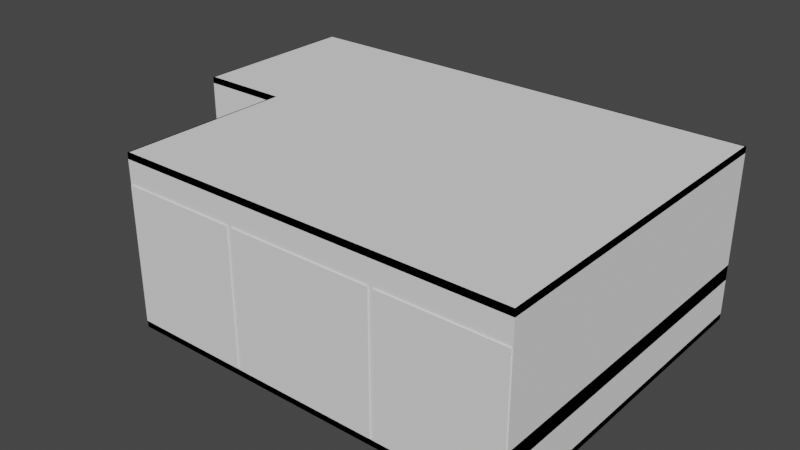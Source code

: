 # Source: Level_0-b.blend  (saved by Blender 2.93.21; exported with 4.5.12 LTS)
import bpy
from mathutils import Matrix  # noqa: F401  (used for matrix-valued properties, if any)

bpy.ops.wm.read_factory_settings(use_empty=True)
scene = bpy.context.scene
scene.name = 'Scene'

# ---- collections
col_collection = bpy.data.collections.new('Collection'); scene.collection.children.link(col_collection)

# ---- world
world_world = bpy.data.worlds.new('World'); scene.world = world_world
world_world.use_nodes = True; world_world.node_tree.nodes.clear()
_N = world_world.node_tree.nodes; _L = world_world.node_tree.links
n0 = _N.new('ShaderNodeOutputWorld'); n0.name = 'World Output'; n0.location = (300, 300)
n1 = _N.new('ShaderNodeBackground'); n1.name = 'Background'; n1.location = (10, 300)
n1.inputs[0].default_value = (0.05088, 0.05088, 0.05088, 1.0)
_L.new(n1.outputs[0], n0.inputs[0])
n0.is_active_output = True
world_world.color = (0.05088, 0.05088, 0.05088)
world_world.use_sun_shadow = False
world_world.sun_shadow_jitter_overblur = 0.0

# ---- meshes
me_cube_001 = bpy.data.meshes.new('Cube.001')
me_cube_001.from_pydata([(-16.0, -14.0, 0.0), (-16.0, -14.0, 14.0), (-16.0, 14.0, 0.0), (-16.0, 14.0, 14.0), (16.0, -14.0, 0.0), (16.0, -14.0, 14.0), (16.0, 14.0, 0.0), (16.0, 14.0, 14.0), (-16.0, -14.0, 0.5), (-16.0, -14.0, 13.5), (-16.0, 14.0, 13.5), (-16.0, 14.0, 0.5), (16.0, 14.0, 13.5), (16.0, 14.0, 0.5), (16.0, -14.0, 13.5), (16.0, -14.0, 0.5), (-16.0, -14.0, 11.7), (-16.0, 14.0, 11.7), (16.0, 14.0, 11.7), (16.0, -14.0, 11.7), (6.0, 14.0, 0.0), (-6.0, 14.0, 0.0), (-6.0, 14.0, 14.0), (6.0, 14.0, 14.0), (-6.0, -14.0, 0.0), (6.0, -14.0, 0.0), (6.0, -14.0, 14.0), (-6.0, -14.0, 14.0), (-6.0, -14.0, 0.5), (6.0, -14.0, 0.5), (-6.0, -14.0, 13.5), (6.0, -14.0, 13.5), (6.0, 14.0, 0.5), (-6.0, 14.0, 0.5), (6.0, 14.0, 13.5), (-6.0, 14.0, 13.5), (6.0, 14.0, 11.7), (-6.0, 14.0, 11.7), (-6.0, -14.0, 11.7), (6.0, -14.0, 11.7), (-6.2, -14.0, 0.6), (-15.9, -14.0, 0.6), (-15.9, -14.0, 11.6), (-6.2, -14.0, 11.6), (15.9, -14.0, 0.6), (6.2, -14.0, 0.6), (6.2, -14.0, 11.6), (15.9, -14.0, 11.6), (5.8, -14.0, 0.6), (-5.8, -14.0, 0.6), (-5.8, -14.0, 11.6), (5.8, -14.0, 11.6), (-15.9, -14.1, 0.6), (-6.2, -14.1, 0.6), (-6.2, -14.1, 11.6), (-15.9, -14.1, 11.6), (6.2, -14.1, 0.6), (15.9, -14.1, 0.6), (15.9, -14.1, 11.6), (6.2, -14.1, 11.6), (-5.8, -14.1, 0.6), (5.8, -14.1, 0.6), (5.8, -14.1, 11.6), (-5.8, -14.1, 11.6), (-16.0, 14.0, 7.528), (16.0, 14.0, 7.528), (16.0, -14.0, 7.528), (-16.0, -14.0, 7.528), (-6.0, 14.0, 7.528), (6.0, 14.0, 7.528), (-15.9, -14.0, 7.502), (15.9, -14.0, 7.502), (-15.9, -14.1, 7.502), (15.9, -14.1, 7.502), (2.0, 14.0, 0.0), (-2.0, 14.0, 0.0), (2.0, 14.0, 14.0), (-2.0, 14.0, 14.0), (-2.0, -14.0, 0.0), (2.0, -14.0, 0.0), (-2.0, -14.0, 14.0), (2.0, -14.0, 14.0), (2.0, -14.0, 0.5), (-2.0, -14.0, 0.5), (2.0, -14.0, 13.5), (-2.0, -14.0, 13.5), (-2.0, 14.0, 0.5), (2.0, 14.0, 0.5), (-2.0, 14.0, 13.5), (2.0, 14.0, 13.5), (-2.0, 14.0, 11.7), (2.0, 14.0, 11.7), (-2.0, -14.0, 11.7), (2.0, -14.0, 11.7), (2.0, -14.0, 0.6), (-2.0, -14.0, 0.6), (-2.0, -14.0, 11.6), (2.0, -14.0, 11.6), (2.0, -14.1, 0.6), (-2.0, -14.1, 0.6), (-2.0, -14.1, 11.6), (2.0, -14.1, 11.6), (2.0, 14.0, 7.528), (-2.0, 14.0, 7.528), (-2.0, 14.2, 0.5), (2.0, 14.2, 0.5), (2.0, 14.2, 7.528), (-2.0, 14.2, 7.528), (2.0, 14.2, 0.0), (-2.0, 14.2, 0.0), (-2.5, 14.0, 0.0), (-2.5, 14.0, 0.5), (-2.5, -14.0, 0.0), (-2.5, 14.0, 13.5), (-2.5, 14.0, 14.0), (-2.5, -14.0, 14.0), (-2.5, -14.0, 0.5), (-2.5, -14.0, 13.5), (-2.475, -14.0, 0.6), (-2.5, -14.0, 11.7), (-2.5, 14.0, 7.528), (-2.5, 14.0, 11.7), (-2.475, -14.0, 11.6), (-2.475, -14.1, 0.6), (-2.475, -14.1, 11.6), (2.5, 14.0, 0.0), (2.5, 14.0, 0.5), (2.5, -14.0, 0.0), (2.5, 14.0, 14.0), (2.5, -14.0, 14.0), (2.5, 14.0, 13.5), (2.5, -14.0, 0.5), (2.5, -14.0, 13.5), (2.475, -14.0, 0.6), (2.5, -14.0, 11.7), (2.5, 14.0, 7.528), (2.5, 14.0, 11.7), (2.475, -14.0, 11.6), (2.475, -14.1, 0.6), (2.475, -14.1, 11.6), (-16.0, -14.0, 8.049), (-6.0, 14.0, 8.049), (6.0, 14.0, 8.049), (-15.9, -14.0, 8.014), (-15.9, -14.1, 8.014), (-16.0, 14.0, 8.049), (16.0, 14.0, 8.049), (16.0, -14.0, 8.049), (15.9, -14.0, 8.014), (15.9, -14.1, 8.014), (2.0, 14.0, 8.049), (-2.0, 14.0, 8.049), (-2.5, 14.0, 8.049), (2.5, 14.0, 8.049), (-16.0, 14.0, 3.384), (-16.0, 14.0, 4.643), (16.0, 14.0, 3.384), (16.0, 14.0, 4.643), (16.0, -14.0, 3.383), (16.0, -14.0, 4.645), (15.9, -14.0, 4.683), (15.9, -14.0, 3.419), (15.9, -14.1, 4.682), (15.9, -14.1, 3.42), (-16.0, -14.0, 4.645), (-16.0, -14.0, 3.383), (-6.0, 14.0, 4.642), (-6.0, 14.0, 3.386), (6.0, 14.0, 3.386), (6.0, 14.0, 4.642), (-15.9, -14.0, 4.683), (-15.9, -14.0, 3.419), (-15.9, -14.1, 3.42), (-15.9, -14.1, 4.682), (2.0, 14.0, 4.641), (2.0, 14.0, 3.387), (-2.0, 14.0, 4.641), (-2.0, 14.0, 3.387), (2.0, 14.2, 4.641), (2.0, 14.2, 3.387), (-2.0, 14.2, 3.387), (-2.0, 14.2, 4.641), (-2.5, 14.0, 3.386), (-2.5, 14.0, 4.641), (2.5, 14.0, 3.386), (2.5, 14.0, 4.641), (-16.0, 0.0, 0.0), (-16.0, 0.0, 14.0), (16.0, 0.0, 0.0), (16.0, 0.0, 14.0), (16.0, 0.0, 0.5), (16.0, 0.0, 13.5), (-16.0, 0.0, 0.5), (-16.0, 0.0, 13.5), (-16.0, 0.0, 11.7), (16.0, 0.0, 11.7), (6.0, 0.0, 14.0), (-6.0, 0.0, 14.0), (-6.0, 0.0, 0.0), (6.0, 0.0, 0.0), (16.0, 0.0, 7.528), (-16.0, 0.0, 7.528), (2.0, 0.0, 0.0), (-2.0, 9.537e-07, 0.0), (-2.0, 0.0, 14.0), (2.0, 9.537e-07, 14.0), (-2.5, 0.0, 0.0), (-2.5, 0.0, 14.0), (2.5, 0.0, 14.0), (2.5, 0.0, 0.0), (16.0, 0.0, 8.049), (-16.0, 0.0, 8.049), (-16.0, 0.0, 4.644), (-16.0, 0.0, 3.384), (16.0, 0.0, 4.644), (16.0, 0.0, 3.384), (-23.0, 0.0, 14.0), (-23.0, 14.0, 14.0), (-23.0, 14.0, 0.5), (-23.0, 14.0, 0.0), (-23.0, 14.0, 13.5), (-23.0, 14.0, 11.7), (-23.0, 14.0, 8.049), (-23.0, 14.0, 7.528), (-23.0, 14.0, 3.384), (-23.0, 14.0, 4.643), (-23.0, 0.0, 3.384), (-23.0, 0.0, 0.0), (-23.0, 0.0, 0.5), (-23.0, 0.0, 13.5), (-23.0, 0.0, 11.7), (-23.0, 0.0, 7.528), (-23.0, 0.0, 8.049), (-23.0, 0.0, 4.644)], [], [(10, 3, 217, 220), (34, 12, 7, 23), (191, 14, 5, 189), (30, 9, 1, 27), (199, 25, 4, 188), (197, 27, 1, 187), (24, 0, 8, 28), (38, 16, 9, 30), (188, 4, 15, 190), (195, 19, 14, 191), (20, 6, 13, 32), (36, 18, 12, 34), (212, 213, 226, 233), (154, 155, 225, 224), (192, 186, 227, 228), (142, 146, 18, 36), (210, 147, 19, 195), (51, 48, 61, 62), (45, 46, 59, 56), (42, 43, 54, 55), (145, 141, 37, 17), (134, 39, 51, 137), (17, 37, 35, 10), (152, 151, 90, 121), (2, 21, 33, 11), (209, 127, 25, 199), (19, 39, 31, 14), (103, 176, 181, 107), (4, 25, 29, 15), (117, 30, 27, 115), (189, 5, 26, 196), (127, 79, 82, 131), (186, 0, 24, 198), (208, 129, 81, 205), (14, 31, 26, 5), (132, 84, 81, 129), (10, 35, 22, 3), (207, 115, 27, 197), (28, 8, 41, 40), (140, 16, 42, 143), (16, 38, 43, 42), (38, 28, 40, 43), (15, 29, 45, 44), (29, 39, 46, 45), (39, 19, 47, 46), (66, 159, 160, 71), (134, 93, 84, 132), (28, 38, 50, 49), (119, 92, 96, 122), (39, 29, 48, 51), (40, 41, 52, 53), (46, 47, 58, 59), (49, 50, 63, 60), (43, 40, 53, 54), (44, 45, 56, 57), (122, 96, 100, 124), (143, 42, 55, 144), (71, 160, 162, 73), (137, 51, 62, 139), (148, 71, 73, 149), (41, 171, 172, 52), (147, 66, 71, 148), (8, 165, 171, 41), (121, 90, 88, 113), (190, 15, 158, 215), (158, 15, 44, 161), (32, 13, 156, 168), (155, 64, 223, 225), (126, 32, 168, 184), (118, 49, 60, 123), (133, 94, 98, 138), (116, 28, 49, 118), (130, 34, 23, 128), (131, 82, 94, 133), (125, 20, 32, 126), (113, 88, 77, 114), (112, 24, 28, 116), (119, 38, 30, 117), (206, 112, 78, 203), (136, 36, 34, 130), (153, 142, 36, 136), (86, 75, 109, 104), (95, 99, 98, 94), (97, 101, 100, 96), (93, 97, 96, 92), (83, 95, 94, 82), (89, 76, 77, 88), (85, 80, 81, 84), (202, 74, 75, 203), (204, 77, 76, 205), (78, 83, 82, 79), (92, 85, 84, 93), (75, 74, 108, 109), (91, 89, 88, 90), (150, 91, 90, 151), (110, 75, 86, 111), (105, 179, 180, 104), (108, 105, 104, 109), (102, 103, 107, 106), (74, 87, 105, 108), (183, 176, 103, 120), (87, 126, 184, 175), (21, 110, 111, 33), (198, 24, 112, 206), (92, 119, 117, 85), (78, 112, 116, 83), (35, 113, 114, 22), (83, 116, 118, 95), (95, 118, 123, 99), (37, 121, 113, 35), (50, 122, 124, 63), (38, 119, 122, 50), (204, 80, 115, 207), (85, 117, 115, 80), (33, 111, 182, 167), (141, 152, 121, 37), (150, 153, 136, 91), (91, 136, 130, 89), (74, 125, 126, 87), (29, 131, 133, 48), (89, 130, 128, 76), (48, 133, 138, 61), (87, 175, 179, 105), (97, 137, 139, 101), (39, 134, 132, 31), (31, 132, 129, 26), (196, 26, 129, 208), (25, 127, 131, 29), (202, 79, 127, 209), (93, 134, 137, 97), (102, 135, 153, 150), (68, 120, 152, 141), (102, 150, 151, 103), (135, 69, 142, 153), (19, 147, 148, 47), (47, 148, 149, 58), (70, 143, 144, 72), (67, 140, 143, 70), (120, 103, 151, 152), (64, 68, 141, 145), (200, 66, 147, 210), (69, 65, 146, 142), (193, 194, 230, 229), (111, 86, 177, 182), (185, 169, 69, 135), (174, 102, 106, 178), (178, 106, 107, 181), (170, 70, 72, 173), (155, 166, 68, 64), (214, 159, 66, 200), (169, 157, 65, 69), (186, 2, 219, 227), (166, 183, 120, 68), (174, 185, 135, 102), (164, 67, 70, 170), (161, 44, 57, 163), (177, 86, 104, 180), (185, 174, 175, 184), (183, 166, 167, 182), (174, 178, 179, 175), (177, 180, 181, 176), (178, 181, 180, 179), (169, 185, 184, 168), (212, 164, 165, 213), (157, 169, 168, 156), (214, 157, 156, 215), (166, 155, 154, 167), (164, 170, 171, 165), (170, 173, 172, 171), (161, 163, 162, 160), (158, 161, 160, 159), (176, 183, 182, 177), (11, 33, 167, 154), (159, 214, 215, 158), (187, 193, 229, 216), (164, 212, 201, 67), (157, 214, 200, 65), (67, 201, 211, 140), (65, 200, 210, 146), (74, 202, 209, 125), (23, 196, 208, 128), (77, 204, 207, 114), (21, 198, 206, 110), (80, 204, 205, 81), (79, 202, 203, 78), (110, 206, 203, 75), (8, 192, 213, 165), (13, 190, 215, 156), (114, 207, 197, 22), (128, 208, 205, 76), (2, 186, 198, 21), (7, 189, 196, 23), (125, 209, 199, 20), (146, 210, 195, 18), (140, 211, 194, 16), (16, 194, 193, 9), (0, 186, 192, 8), (18, 195, 191, 12), (6, 188, 190, 13), (22, 197, 187, 3), (20, 199, 188, 6), (12, 191, 189, 7), (9, 193, 187, 1), (229, 220, 217, 216), (227, 219, 218, 228), (230, 221, 220, 229), (232, 222, 221, 230), (228, 218, 224, 226), (231, 223, 222, 232), (233, 225, 223, 231), (225, 233, 226, 224), (201, 212, 233, 231), (145, 17, 221, 222), (64, 145, 222, 223), (211, 201, 231, 232), (3, 187, 216, 217), (11, 154, 224, 218), (2, 11, 218, 219), (213, 192, 228, 226), (17, 10, 220, 221), (194, 211, 232, 230)])
_uv = me_cube_001.uv_layers.new(name='UVMap')
_uv.uv.foreach_set('vector', [0.5417, 0.25, 0.625, 0.25, 0.625, 0.25, 0.5417, 0.25, 0.5417, 0.4167, 0.5417, 0.5, 0.625, 0.5, 0.625, 0.4167, 0.5417, 0.625, 0.5417, 0.75, 0.625, 0.75, 0.625, 0.625, 0.5417, 0.9167, 0.5417, 1.0, 0.625, 1.0, 0.625, 0.9167, 0.2917, 0.625, 0.2917, 0.75, 0.375, 0.75, 0.375, 0.625, 0.7917, 0.625, 0.7917, 0.75, 0.875, 0.75, 0.875, 0.625, 0.375, 0.9167, 0.375, 1.0, 0.4583, 1.0, 0.4583, 0.9167, 0.525, 0.9167, 0.525, 1.0, 0.5417, 1.0, 0.5417, 0.9167, 0.375, 0.625, 0.375, 0.75, 0.4583, 0.75, 0.4583, 0.625, 0.525, 0.625, 0.525, 0.75, 0.5417, 0.75, 0.5417, 0.625, 0.375, 0.4167, 0.375, 0.5, 0.4583, 0.5, 0.4583, 0.4167, 0.525, 0.4167, 0.525, 0.5, 0.5417, 0.5, 0.5417, 0.4167, 0.483, 0.125, 0.4755, 0.125, 0.4755, 0.125, 0.483, 0.125, 0.4755, 0.25, 0.483, 0.25, 0.483, 0.25, 0.4755, 0.25, 0.4583, 0.125, 0.375, 0.125, 0.375, 0.125, 0.4583, 0.125, 0.5033, 0.4167, 0.5033, 0.5, 0.525, 0.5, 0.525, 0.4167, 0.5033, 0.625, 0.5033, 0.75, 0.525, 0.75, 0.525, 0.625, 0.5241, 0.8347, 0.4593, 0.8347, 0.4593, 0.8347, 0.5241, 0.8347, 0.4593, 0.8319, 0.5241, 0.8319, 0.5241, 0.8319, 0.4593, 0.8319, 0.5241, 0.9986, 0.5241, 0.9181, 0.5241, 0.9181, 0.5241, 0.9986, 0.5033, 0.25, 0.5033, 0.3333, 0.525, 0.3333, 0.525, 0.25, 0.525, 0.8576, 0.525, 0.8333, 0.5241, 0.8347, 0.5241, 0.8578, 0.525, 0.25, 0.525, 0.3333, 0.5417, 0.3333, 0.5417, 0.25, 0.5033, 0.3576, 0.5033, 0.3611, 0.525, 0.3611, 0.525, 0.3576, 0.375, 0.25, 0.375, 0.3333, 0.4583, 0.3333, 0.4583, 0.25, 0.2674, 0.625, 0.2674, 0.75, 0.2917, 0.75, 0.2917, 0.625, 0.525, 0.75, 0.525, 0.8333, 0.5417, 0.8333, 0.5417, 0.75, 0.5002, 0.3611, 0.483, 0.3611, 0.483, 0.3611, 0.5002, 0.3611, 0.375, 0.75, 0.375, 0.8333, 0.4583, 0.8333, 0.4583, 0.75, 0.5417, 0.8924, 0.5417, 0.9167, 0.625, 0.9167, 0.625, 0.8924, 0.625, 0.625, 0.625, 0.75, 0.7083, 0.75, 0.7083, 0.625, 0.375, 0.8576, 0.375, 0.8611, 0.4583, 0.8611, 0.4583, 0.8576, 0.125, 0.625, 0.125, 0.75, 0.2083, 0.75, 0.2083, 0.625, 0.7326, 0.625, 0.7326, 0.75, 0.7361, 0.75, 0.7361, 0.625, 0.5417, 0.75, 0.5417, 0.8333, 0.625, 0.8333, 0.625, 0.75, 0.5417, 0.8576, 0.5417, 0.8611, 0.625, 0.8611, 0.625, 0.8576, 0.5417, 0.25, 0.5417, 0.3333, 0.625, 0.3333, 0.625, 0.25, 0.7674, 0.625, 0.7674, 0.75, 0.7917, 0.75, 0.7917, 0.625, 0.4583, 0.9167, 0.4583, 1.0, 0.4593, 0.9986, 0.4593, 0.9181, 0.5033, 1.0, 0.525, 1.0, 0.5241, 0.9986, 0.5029, 0.9986, 0.525, 1.0, 0.525, 0.9167, 0.5241, 0.9181, 0.5241, 0.9986, 0.525, 0.9167, 0.4583, 0.9167, 0.4593, 0.9181, 0.5241, 0.9181, 0.4583, 0.75, 0.4583, 0.8333, 0.4593, 0.8319, 0.4593, 0.7514, 0.4583, 0.8333, 0.525, 0.8333, 0.5241, 0.8319, 0.4593, 0.8319, 0.525, 0.8333, 0.525, 0.75, 0.5241, 0.7514, 0.5241, 0.8319, 0.5002, 0.75, 0.483, 0.75, 0.4833, 0.7514, 0.4999, 0.7514, 0.525, 0.8576, 0.525, 0.8611, 0.5417, 0.8611, 0.5417, 0.8576, 0.4583, 0.9167, 0.525, 0.9167, 0.5241, 0.9153, 0.4593, 0.9153, 0.525, 0.8924, 0.525, 0.8889, 0.5241, 0.8889, 0.5241, 0.8922, 0.525, 0.8333, 0.4583, 0.8333, 0.4593, 0.8347, 0.5241, 0.8347, 0.4593, 0.9181, 0.4593, 0.9986, 0.4593, 0.9986, 0.4593, 0.9181, 0.5241, 0.8319, 0.5241, 0.7514, 0.5241, 0.7514, 0.5241, 0.8319, 0.4593, 0.9153, 0.5241, 0.9153, 0.5241, 0.9153, 0.4593, 0.9153, 0.5241, 0.9181, 0.4593, 0.9181, 0.4593, 0.9181, 0.5241, 0.9181, 0.4593, 0.7514, 0.4593, 0.8319, 0.4593, 0.8319, 0.4593, 0.7514, 0.5241, 0.8922, 0.5241, 0.8889, 0.5241, 0.8889, 0.5241, 0.8922, 0.5029, 0.9986, 0.5241, 0.9986, 0.5241, 0.9986, 0.5029, 0.9986, 0.4999, 0.7514, 0.4833, 0.7514, 0.4833, 0.7514, 0.4999, 0.7514, 0.5241, 0.8578, 0.5241, 0.8347, 0.5241, 0.8347, 0.5241, 0.8578, 0.5029, 0.7514, 0.4999, 0.7514, 0.4999, 0.7514, 0.5029, 0.7514, 0.4593, 0.9986, 0.4759, 0.9986, 0.4759, 0.9986, 0.4593, 0.9986, 0.5033, 0.75, 0.5002, 0.75, 0.4999, 0.7514, 0.5029, 0.7514, 0.4583, 1.0, 0.4755, 1.0, 0.4759, 0.9986, 0.4593, 0.9986, 0.525, 0.3576, 0.525, 0.3611, 0.5417, 0.3611, 0.5417, 0.3576, 0.4583, 0.625, 0.4583, 0.75, 0.4755, 0.75, 0.4755, 0.625, 0.4755, 0.75, 0.4583, 0.75, 0.4593, 0.7514, 0.4759, 0.7514, 0.4583, 0.4167, 0.4583, 0.5, 0.4755, 0.5, 0.4755, 0.4167, 0.483, 0.25, 0.5002, 0.25, 0.5002, 0.25, 0.483, 0.25, 0.4583, 0.3924, 0.4583, 0.4167, 0.4755, 0.4167, 0.4755, 0.3924, 0.4593, 0.8922, 0.4593, 0.9153, 0.4593, 0.9153, 0.4593, 0.8922, 0.4593, 0.8578, 0.4593, 0.8611, 0.4593, 0.8611, 0.4593, 0.8578, 0.4583, 0.8924, 0.4583, 0.9167, 0.4593, 0.9153, 0.4593, 0.8922, 0.5417, 0.3924, 0.5417, 0.4167, 0.625, 0.4167, 0.625, 0.3924, 0.4583, 0.8576, 0.4583, 0.8611, 0.4593, 0.8611, 0.4593, 0.8578, 0.375, 0.3924, 0.375, 0.4167, 0.4583, 0.4167, 0.4583, 0.3924, 0.5417, 0.3576, 0.5417, 0.3611, 0.625, 0.3611, 0.625, 0.3576, 0.375, 0.8924, 0.375, 0.9167, 0.4583, 0.9167, 0.4583, 0.8924, 0.525, 0.8924, 0.525, 0.9167, 0.5417, 0.9167, 0.5417, 0.8924, 0.2326, 0.625, 0.2326, 0.75, 0.2361, 0.75, 0.2361, 0.625, 0.525, 0.3924, 0.525, 0.4167, 0.5417, 0.4167, 0.5417, 0.3924, 0.5033, 0.3924, 0.5033, 0.4167, 0.525, 0.4167, 0.525, 0.3924, 0.4583, 0.3611, 0.375, 0.3611, 0.375, 0.3611, 0.4583, 0.3611, 0.4593, 0.8889, 0.4593, 0.8889, 0.4593, 0.8611, 0.4593, 0.8611, 0.5241, 0.8611, 0.5241, 0.8611, 0.5241, 0.8889, 0.5241, 0.8889, 0.525, 0.8611, 0.5241, 0.8611, 0.5241, 0.8889, 0.525, 0.8889, 0.4583, 0.8889, 0.4593, 0.8889, 0.4593, 0.8611, 0.4583, 0.8611, 0.5417, 0.3889, 0.625, 0.3889, 0.625, 0.3611, 0.5417, 0.3611, 0.5417, 0.8889, 0.625, 0.8889, 0.625, 0.8611, 0.5417, 0.8611, 0.2639, 0.625, 0.2639, 0.5, 0.2361, 0.5, 0.2361, 0.625, 0.7639, 0.625, 0.7639, 0.5, 0.7361, 0.5, 0.7361, 0.625, 0.375, 0.8889, 0.4583, 0.8889, 0.4583, 0.8611, 0.375, 0.8611, 0.525, 0.8889, 0.5417, 0.8889, 0.5417, 0.8611, 0.525, 0.8611, 0.2361, 0.5, 0.2639, 0.5, 0.2639, 0.5, 0.2361, 0.5, 0.525, 0.3889, 0.5417, 0.3889, 0.5417, 0.3611, 0.525, 0.3611, 0.5033, 0.3889, 0.525, 0.3889, 0.525, 0.3611, 0.5033, 0.3611, 0.375, 0.3576, 0.375, 0.3611, 0.4583, 0.3611, 0.4583, 0.3576, 0.4583, 0.3889, 0.4755, 0.3889, 0.4755, 0.3611, 0.4583, 0.3611, 0.375, 0.3889, 0.4583, 0.3889, 0.4583, 0.3611, 0.375, 0.3611, 0.5002, 0.3889, 0.5002, 0.3611, 0.5002, 0.3611, 0.5002, 0.3889, 0.375, 0.3889, 0.4583, 0.3889, 0.4583, 0.3889, 0.375, 0.3889, 0.483, 0.3576, 0.483, 0.3611, 0.5002, 0.3611, 0.5002, 0.3576, 0.4583, 0.3889, 0.4583, 0.3924, 0.4755, 0.3924, 0.4755, 0.3889, 0.375, 0.3333, 0.375, 0.3576, 0.4583, 0.3576, 0.4583, 0.3333, 0.2083, 0.625, 0.2083, 0.75, 0.2326, 0.75, 0.2326, 0.625, 0.525, 0.8889, 0.525, 0.8924, 0.5417, 0.8924, 0.5417, 0.8889, 0.375, 0.8889, 0.375, 0.8924, 0.4583, 0.8924, 0.4583, 0.8889, 0.5417, 0.3333, 0.5417, 0.3576, 0.625, 0.3576, 0.625, 0.3333, 0.4583, 0.8889, 0.4583, 0.8924, 0.4593, 0.8922, 0.4593, 0.8889, 0.4593, 0.8889, 0.4593, 0.8922, 0.4593, 0.8922, 0.4593, 0.8889, 0.525, 0.3333, 0.525, 0.3576, 0.5417, 0.3576, 0.5417, 0.3333, 0.5241, 0.9153, 0.5241, 0.8922, 0.5241, 0.8922, 0.5241, 0.9153, 0.525, 0.9167, 0.525, 0.8924, 0.5241, 0.8922, 0.5241, 0.9153, 0.7639, 0.625, 0.7639, 0.75, 0.7674, 0.75, 0.7674, 0.625, 0.5417, 0.8889, 0.5417, 0.8924, 0.625, 0.8924, 0.625, 0.8889, 0.4583, 0.3333, 0.4583, 0.3576, 0.4755, 0.3576, 0.4755, 0.3333, 0.5033, 0.3333, 0.5033, 0.3576, 0.525, 0.3576, 0.525, 0.3333, 0.5033, 0.3889, 0.5033, 0.3924, 0.525, 0.3924, 0.525, 0.3889, 0.525, 0.3889, 0.525, 0.3924, 0.5417, 0.3924, 0.5417, 0.3889, 0.375, 0.3889, 0.375, 0.3924, 0.4583, 0.3924, 0.4583, 0.3889, 0.4583, 0.8333, 0.4583, 0.8576, 0.4593, 0.8578, 0.4593, 0.8347, 0.5417, 0.3889, 0.5417, 0.3924, 0.625, 0.3924, 0.625, 0.3889, 0.4593, 0.8347, 0.4593, 0.8578, 0.4593, 0.8578, 0.4593, 0.8347, 0.4583, 0.3889, 0.4755, 0.3889, 0.4755, 0.3889, 0.4583, 0.3889, 0.5241, 0.8611, 0.5241, 0.8578, 0.5241, 0.8578, 0.5241, 0.8611, 0.525, 0.8333, 0.525, 0.8576, 0.5417, 0.8576, 0.5417, 0.8333, 0.5417, 0.8333, 0.5417, 0.8576, 0.625, 0.8576, 0.625, 0.8333, 0.7083, 0.625, 0.7083, 0.75, 0.7326, 0.75, 0.7326, 0.625, 0.375, 0.8333, 0.375, 0.8576, 0.4583, 0.8576, 0.4583, 0.8333, 0.2639, 0.625, 0.2639, 0.75, 0.2674, 0.75, 0.2674, 0.625, 0.525, 0.8611, 0.525, 0.8576, 0.5241, 0.8578, 0.5241, 0.8611, 0.5002, 0.3889, 0.5002, 0.3924, 0.5033, 0.3924, 0.5033, 0.3889, 0.5002, 0.3333, 0.5002, 0.3576, 0.5033, 0.3576, 0.5033, 0.3333, 0.5002, 0.3889, 0.5033, 0.3889, 0.5033, 0.3611, 0.5002, 0.3611, 0.5002, 0.3924, 0.5002, 0.4167, 0.5033, 0.4167, 0.5033, 0.3924, 0.525, 0.75, 0.5033, 0.75, 0.5029, 0.7514, 0.5241, 0.7514, 0.5241, 0.7514, 0.5029, 0.7514, 0.5029, 0.7514, 0.5241, 0.7514, 0.4999, 0.9986, 0.5029, 0.9986, 0.5029, 0.9986, 0.4999, 0.9986, 0.5002, 1.0, 0.5033, 1.0, 0.5029, 0.9986, 0.4999, 0.9986, 0.5002, 0.3576, 0.5002, 0.3611, 0.5033, 0.3611, 0.5033, 0.3576, 0.5002, 0.25, 0.5002, 0.3333, 0.5033, 0.3333, 0.5033, 0.25, 0.5002, 0.625, 0.5002, 0.75, 0.5033, 0.75, 0.5033, 0.625, 0.5002, 0.4167, 0.5002, 0.5, 0.5033, 0.5, 0.5033, 0.4167, 0.5417, 0.125, 0.525, 0.125, 0.525, 0.125, 0.5417, 0.125, 0.4583, 0.3576, 0.4583, 0.3611, 0.4755, 0.3611, 0.4755, 0.3576, 0.483, 0.3924, 0.483, 0.4167, 0.5002, 0.4167, 0.5002, 0.3924, 0.483, 0.3889, 0.5002, 0.3889, 0.5002, 0.3889, 0.483, 0.3889, 0.483, 0.3889, 0.5002, 0.3889, 0.5002, 0.3611, 0.483, 0.3611, 0.4833, 0.9986, 0.4999, 0.9986, 0.4999, 0.9986, 0.4833, 0.9986, 0.483, 0.25, 0.483, 0.3333, 0.5002, 0.3333, 0.5002, 0.25, 0.483, 0.625, 0.483, 0.75, 0.5002, 0.75, 0.5002, 0.625, 0.483, 0.4167, 0.483, 0.5, 0.5002, 0.5, 0.5002, 0.4167, 0.125, 0.625, 0.125, 0.5, 0.125, 0.5, 0.125, 0.625, 0.483, 0.3333, 0.483, 0.3576, 0.5002, 0.3576, 0.5002, 0.3333, 0.483, 0.3889, 0.483, 0.3924, 0.5002, 0.3924, 0.5002, 0.3889, 0.483, 1.0, 0.5002, 1.0, 0.4999, 0.9986, 0.4833, 0.9986, 0.4759, 0.7514, 0.4593, 0.7514, 0.4593, 0.7514, 0.4759, 0.7514, 0.4755, 0.3611, 0.4583, 0.3611, 0.4583, 0.3611, 0.4755, 0.3611, 0.483, 0.3924, 0.483, 0.3889, 0.4755, 0.3889, 0.4755, 0.3924, 0.483, 0.3576, 0.483, 0.3333, 0.4755, 0.3333, 0.4755, 0.3576, 0.483, 0.3889, 0.483, 0.3889, 0.4755, 0.3889, 0.4755, 0.3889, 0.4755, 0.3611, 0.4755, 0.3611, 0.483, 0.3611, 0.483, 0.3611, 0.483, 0.3889, 0.483, 0.3611, 0.4755, 0.3611, 0.4755, 0.3889, 0.483, 0.4167, 0.483, 0.3924, 0.4755, 0.3924, 0.4755, 0.4167, 0.483, 0.125, 0.483, 0.0, 0.4755, 0.0, 0.4755, 0.125, 0.483, 0.5, 0.483, 0.4167, 0.4755, 0.4167, 0.4755, 0.5, 0.483, 0.625, 0.483, 0.5, 0.4755, 0.5, 0.4755, 0.625, 0.483, 0.3333, 0.483, 0.25, 0.4755, 0.25, 0.4755, 0.3333, 0.483, 1.0, 0.4833, 0.9986, 0.4759, 0.9986, 0.4755, 1.0, 0.4833, 0.9986, 0.4833, 0.9986, 0.4759, 0.9986, 0.4759, 0.9986, 0.4759, 0.7514, 0.4759, 0.7514, 0.4833, 0.7514, 0.4833, 0.7514, 0.4755, 0.75, 0.4759, 0.7514, 0.4833, 0.7514, 0.483, 0.75, 0.483, 0.3611, 0.483, 0.3576, 0.4755, 0.3576, 0.4755, 0.3611, 0.4583, 0.25, 0.4583, 0.3333, 0.4755, 0.3333, 0.4755, 0.25, 0.483, 0.75, 0.483, 0.625, 0.4755, 0.625, 0.4755, 0.75, 0.625, 0.125, 0.5417, 0.125, 0.5417, 0.125, 0.625, 0.125, 0.483, 0.0, 0.483, 0.125, 0.5002, 0.125, 0.5002, 0.0, 0.483, 0.5, 0.483, 0.625, 0.5002, 0.625, 0.5002, 0.5, 0.5002, 0.0, 0.5002, 0.125, 0.5033, 0.125, 0.5033, 0.0, 0.5002, 0.5, 0.5002, 0.625, 0.5033, 0.625, 0.5033, 0.5, 0.2639, 0.5, 0.2639, 0.625, 0.2674, 0.625, 0.2674, 0.5, 0.7083, 0.5, 0.7083, 0.625, 0.7326, 0.625, 0.7326, 0.5, 0.7639, 0.5, 0.7639, 0.625, 0.7674, 0.625, 0.7674, 0.5, 0.2083, 0.5, 0.2083, 0.625, 0.2326, 0.625, 0.2326, 0.5, 0.7639, 0.75, 0.7639, 0.625, 0.7361, 0.625, 0.7361, 0.75, 0.2639, 0.75, 0.2639, 0.625, 0.2361, 0.625, 0.2361, 0.75, 0.2326, 0.5, 0.2326, 0.625, 0.2361, 0.625, 0.2361, 0.5, 0.4583, 0.0, 0.4583, 0.125, 0.4755, 0.125, 0.4755, 0.0, 0.4583, 0.5, 0.4583, 0.625, 0.4755, 0.625, 0.4755, 0.5, 0.7674, 0.5, 0.7674, 0.625, 0.7917, 0.625, 0.7917, 0.5, 0.7326, 0.5, 0.7326, 0.625, 0.7361, 0.625, 0.7361, 0.5, 0.125, 0.5, 0.125, 0.625, 0.2083, 0.625, 0.2083, 0.5, 0.625, 0.5, 0.625, 0.625, 0.7083, 0.625, 0.7083, 0.5, 0.2674, 0.5, 0.2674, 0.625, 0.2917, 0.625, 0.2917, 0.5, 0.5033, 0.5, 0.5033, 0.625, 0.525, 0.625, 0.525, 0.5, 0.5033, 0.0, 0.5033, 0.125, 0.525, 0.125, 0.525, 0.0, 0.525, 0.0, 0.525, 0.125, 0.5417, 0.125, 0.5417, 0.0, 0.375, 0.0, 0.375, 0.125, 0.4583, 0.125, 0.4583, 0.0, 0.525, 0.5, 0.525, 0.625, 0.5417, 0.625, 0.5417, 0.5, 0.375, 0.5, 0.375, 0.625, 0.4583, 0.625, 0.4583, 0.5, 0.7917, 0.5, 0.7917, 0.625, 0.875, 0.625, 0.875, 0.5, 0.2917, 0.5, 0.2917, 0.625, 0.375, 0.625, 0.375, 0.5, 0.5417, 0.5, 0.5417, 0.625, 0.625, 0.625, 0.625, 0.5, 0.5417, 0.0, 0.5417, 0.125, 0.625, 0.125, 0.625, 0.0, 0.5417, 0.125, 0.5417, 0.25, 0.625, 0.25, 0.625, 0.125, 0.375, 0.125, 0.375, 0.25, 0.4583, 0.25, 0.4583, 0.125, 0.525, 0.125, 0.525, 0.25, 0.5417, 0.25, 0.5417, 0.125, 0.5033, 0.125, 0.5033, 0.25, 0.525, 0.25, 0.525, 0.125, 0.4583, 0.125, 0.4583, 0.25, 0.4755, 0.25, 0.4755, 0.125, 0.5002, 0.125, 0.5002, 0.25, 0.5033, 0.25, 0.5033, 0.125, 0.483, 0.125, 0.483, 0.25, 0.5002, 0.25, 0.5002, 0.125, 0.483, 0.25, 0.483, 0.125, 0.4755, 0.125, 0.4755, 0.25, 0.5002, 0.125, 0.483, 0.125, 0.483, 0.125, 0.5002, 0.125, 0.5033, 0.25, 0.525, 0.25, 0.525, 0.25, 0.5033, 0.25, 0.5002, 0.25, 0.5033, 0.25, 0.5033, 0.25, 0.5002, 0.25, 0.5033, 0.125, 0.5002, 0.125, 0.5002, 0.125, 0.5033, 0.125, 0.875, 0.5, 0.875, 0.625, 0.875, 0.625, 0.875, 0.5, 0.4583, 0.25, 0.4755, 0.25, 0.4755, 0.25, 0.4583, 0.25, 0.375, 0.25, 0.4583, 0.25, 0.4583, 0.25, 0.375, 0.25, 0.4755, 0.125, 0.4583, 0.125, 0.4583, 0.125, 0.4755, 0.125, 0.525, 0.25, 0.5417, 0.25, 0.5417, 0.25, 0.525, 0.25, 0.525, 0.125, 0.5033, 0.125, 0.5033, 0.125, 0.525, 0.125])
me_cube_001.use_remesh_fix_poles = True
me_cube_001.use_remesh_preserve_attributes = False
me_cube_001.update()
me_cube_003 = bpy.data.meshes.new('Cube.003')
me_cube_003.from_pydata([(-15.9, -14.1, 0.6), (-6.2, -14.1, 0.6), (-6.2, -14.1, 11.6), (-15.9, -14.1, 11.6), (6.2, -14.1, 0.6), (15.9, -14.1, 0.6), (15.9, -14.1, 11.6), (6.2, -14.1, 11.6), (-5.8, -14.1, 0.6), (5.8, -14.1, 0.6), (5.8, -14.1, 11.6), (-5.8, -14.1, 11.6)], [], [(1, 0, 3, 2), (5, 4, 7, 6), (9, 8, 11, 10)])
_uv = me_cube_003.uv_layers.new(name='UVMap')
_uv.uv.foreach_set('vector', [0.4593, 0.9181, 0.4593, 0.9986, 0.5241, 0.9986, 0.5241, 0.9181, 0.4593, 0.7514, 0.4593, 0.8319, 0.5241, 0.8319, 0.5241, 0.7514, 0.4593, 0.8347, 0.4593, 0.9153, 0.5241, 0.9153, 0.5241, 0.8347])
me_cube_003.use_remesh_fix_poles = True
me_cube_003.use_remesh_preserve_attributes = False
me_cube_003.update()
me_cube_006 = bpy.data.meshes.new('Cube.006')
me_cube_006.from_pydata([(-1.0, -1.0, 0.0), (-1.0, -1.0, 1.0), (-1.0, 1.0, 0.0), (-1.0, 1.0, 1.0), (1.0, -1.0, 0.0), (1.0, -1.0, 1.0), (1.0, 1.0, 0.0), (1.0, 1.0, 1.0), (-1.0, -1.0, 2.665), (-1.0, 1.0, 2.665), (1.0, 1.0, 2.665), (1.0, -1.0, 2.665), (-1.0, -1.0, 3.342), (-1.0, 1.0, 3.342), (1.0, 1.0, 3.342), (1.0, -1.0, 3.342), (-8.542, -3.883, 2.665), (-8.542, 3.883, 2.665), (8.542, 3.883, 2.665), (8.542, -3.883, 2.665), (-8.542, -3.883, 3.342), (-8.542, 3.883, 3.342), (8.542, 3.883, 3.342), (8.542, -3.883, 3.342), (-1.758, 1.758, 0.0), (-1.758, -1.758, 0.0), (-1.758, -1.758, 1.0), (-1.758, 1.758, 1.0), (1.758, 1.758, 0.0), (1.758, 1.758, 1.0), (1.758, -1.758, 0.0), (1.758, -1.758, 1.0), (8.542, 3.883, 3.004), (8.542, -3.883, 3.004), (-8.542, -3.883, 3.004), (-8.542, 3.883, 3.004)], [], [(6, 2, 24, 28), (7, 5, 31, 29), (0, 4, 30, 25), (3, 7, 29, 27), (2, 6, 4, 0), (7, 3, 9, 10), (9, 8, 16, 17), (5, 7, 10, 11), (3, 1, 8, 9), (1, 5, 11, 8), (14, 13, 12, 15), (15, 12, 20, 23), (11, 10, 18, 19), (12, 13, 21, 20), (33, 32, 22, 23), (35, 34, 20, 21), (34, 33, 23, 20), (32, 35, 21, 22), (13, 14, 22, 21), (8, 11, 19, 16), (10, 9, 17, 18), (14, 15, 23, 22), (25, 26, 27, 24), (24, 27, 29, 28), (28, 29, 31, 30), (30, 31, 26, 25), (1, 3, 27, 26), (5, 1, 26, 31), (2, 0, 25, 24), (4, 6, 28, 30), (18, 17, 35, 32), (16, 19, 33, 34), (17, 16, 34, 35), (19, 18, 32, 33)])
_uv = me_cube_006.uv_layers.new(name='UVMap')
_uv.uv.foreach_set('vector', [0.375, 0.5, 0.125, 0.5, 0.125, 0.5, 0.375, 0.5, 0.625, 0.5, 0.625, 0.75, 0.625, 0.75, 0.625, 0.5, 0.125, 0.75, 0.375, 0.75, 0.375, 0.75, 0.125, 0.75, 0.625, 0.25, 0.625, 0.5, 0.625, 0.5, 0.625, 0.25, 0.125, 0.5, 0.375, 0.5, 0.375, 0.75, 0.125, 0.75, 0.625, 0.5, 0.625, 0.25, 0.625, 0.25, 0.625, 0.5, 0.625, 0.25, 0.625, 0.0, 0.625, 0.0, 0.625, 0.25, 0.625, 0.75, 0.625, 0.5, 0.625, 0.5, 0.625, 0.75, 0.625, 0.25, 0.625, 0.0, 0.625, 0.0, 0.625, 0.25, 0.625, 1.0, 0.625, 0.75, 0.625, 0.75, 0.625, 1.0, 0.625, 0.5, 0.875, 0.5, 0.875, 0.75, 0.625, 0.75, 0.625, 0.75, 0.875, 0.75, 0.875, 0.75, 0.625, 0.75, 0.625, 0.75, 0.625, 0.5, 0.625, 0.5, 0.625, 0.75, 0.875, 0.75, 0.875, 0.5, 0.875, 0.5, 0.875, 0.75, 0.625, 0.75, 0.625, 0.5, 0.625, 0.5, 0.625, 0.75, 0.625, 0.25, 0.625, 0.0, 0.625, 0.0, 0.625, 0.25, 0.625, 1.0, 0.625, 0.75, 0.625, 0.75, 0.625, 1.0, 0.625, 0.5, 0.625, 0.25, 0.625, 0.25, 0.625, 0.5, 0.875, 0.5, 0.625, 0.5, 0.625, 0.5, 0.875, 0.5, 0.625, 1.0, 0.625, 0.75, 0.625, 0.75, 0.625, 1.0, 0.625, 0.5, 0.625, 0.25, 0.625, 0.25, 0.625, 0.5, 0.625, 0.5, 0.625, 0.75, 0.625, 0.75, 0.625, 0.5, 0.375, 0.0, 0.625, 0.0, 0.625, 0.25, 0.375, 0.25, 0.375, 0.25, 0.625, 0.25, 0.625, 0.5, 0.375, 0.5, 0.375, 0.5, 0.625, 0.5, 0.625, 0.75, 0.375, 0.75, 0.375, 0.75, 0.625, 0.75, 0.625, 1.0, 0.375, 1.0, 0.625, 0.0, 0.625, 0.25, 0.625, 0.25, 0.625, 0.0, 0.625, 0.75, 0.625, 1.0, 0.625, 1.0, 0.625, 0.75, 0.125, 0.5, 0.125, 0.75, 0.125, 0.75, 0.125, 0.5, 0.375, 0.75, 0.375, 0.5, 0.375, 0.5, 0.375, 0.75, 0.625, 0.5, 0.625, 0.25, 0.625, 0.25, 0.625, 0.5, 0.625, 1.0, 0.625, 0.75, 0.625, 0.75, 0.625, 1.0, 0.625, 0.25, 0.625, 0.0, 0.625, 0.0, 0.625, 0.25, 0.625, 0.75, 0.625, 0.5, 0.625, 0.5, 0.625, 0.75])
me_cube_006.use_remesh_fix_poles = True
me_cube_006.use_remesh_preserve_attributes = False
me_cube_006.update()
me_cube_007 = bpy.data.meshes.new('Cube.007')
me_cube_007.from_pydata([(-1.0, -1.0, 3.342), (-1.0, 1.0, 3.342), (1.0, 1.0, 3.342), (1.0, -1.0, 3.342), (-8.542, -3.883, 3.342), (-8.542, 3.883, 3.342), (8.542, 3.883, 3.342), (8.542, -3.883, 3.342), (8.542, 3.883, 3.004), (8.542, -3.883, 3.004), (-8.542, -3.883, 3.004), (-8.542, 3.883, 3.004), (-1.0, -1.0, 3.442), (-1.0, 1.0, 3.442), (1.0, 1.0, 3.442), (1.0, -1.0, 3.442), (-8.642, -3.983, 3.442), (-8.642, 3.983, 3.442), (8.642, 3.983, 3.442), (8.642, -3.983, 3.442), (8.642, 3.983, 3.004), (-8.642, -3.983, 3.004), (8.642, -3.983, 3.004), (-8.642, 3.983, 3.004)], [], [(2, 3, 0, 1), (3, 7, 4, 0), (0, 4, 5, 1), (9, 7, 6, 8), (11, 5, 4, 10), (10, 4, 7, 9), (8, 6, 5, 11), (1, 5, 6, 2), (2, 6, 7, 3), (14, 13, 12, 15), (15, 12, 16, 19), (12, 13, 17, 16), (22, 20, 18, 19), (23, 21, 16, 17), (21, 22, 19, 16), (20, 23, 17, 18), (13, 14, 18, 17), (14, 15, 19, 18), (9, 8, 20, 22), (10, 9, 22, 21), (11, 10, 21, 23), (8, 11, 23, 20)])
_uv = me_cube_007.uv_layers.new(name='UVMap')
_uv.uv.foreach_set('vector', [0.625, 0.5, 0.625, 0.75, 0.875, 0.75, 0.875, 0.5, 0.625, 0.75, 0.625, 0.75, 0.875, 0.75, 0.875, 0.75, 0.875, 0.75, 0.875, 0.75, 0.875, 0.5, 0.875, 0.5, 0.625, 0.75, 0.625, 0.75, 0.625, 0.5, 0.625, 0.5, 0.625, 0.25, 0.625, 0.25, 0.625, 0.0, 0.625, 0.0, 0.625, 1.0, 0.625, 1.0, 0.625, 0.75, 0.625, 0.75, 0.625, 0.5, 0.625, 0.5, 0.625, 0.25, 0.625, 0.25, 0.875, 0.5, 0.875, 0.5, 0.625, 0.5, 0.625, 0.5, 0.625, 0.5, 0.625, 0.5, 0.625, 0.75, 0.625, 0.75, 0.625, 0.5, 0.875, 0.5, 0.875, 0.75, 0.625, 0.75, 0.625, 0.75, 0.875, 0.75, 0.875, 0.75, 0.625, 0.75, 0.875, 0.75, 0.875, 0.5, 0.875, 0.5, 0.875, 0.75, 0.625, 0.75, 0.625, 0.5, 0.625, 0.5, 0.625, 0.75, 0.625, 0.25, 0.625, 0.0, 0.625, 0.0, 0.625, 0.25, 0.625, 1.0, 0.625, 0.75, 0.625, 0.75, 0.625, 1.0, 0.625, 0.5, 0.625, 0.25, 0.625, 0.25, 0.625, 0.5, 0.875, 0.5, 0.625, 0.5, 0.625, 0.5, 0.875, 0.5, 0.625, 0.5, 0.625, 0.75, 0.625, 0.75, 0.625, 0.5, 0.625, 0.75, 0.625, 0.5, 0.625, 0.5, 0.625, 0.75, 0.625, 1.0, 0.625, 0.75, 0.625, 0.75, 0.625, 1.0, 0.625, 0.25, 0.625, 0.0, 0.625, 0.0, 0.625, 0.25, 0.625, 0.5, 0.625, 0.25, 0.625, 0.25, 0.625, 0.5])
me_cube_007.use_remesh_fix_poles = True
me_cube_007.use_remesh_preserve_attributes = False
me_cube_007.update()
me_cube_002 = bpy.data.meshes.new('Cube.002')
me_cube_002.from_pydata([(2.0, 14.0, 0.0), (-2.0, 14.0, 0.0), (-2.0, 14.0, 0.5), (2.0, 14.0, 0.5), (2.0, 14.0, 7.528), (-2.0, 14.0, 7.528), (-2.5, 14.0, 0.0), (-2.5, 14.0, 0.5), (-2.5, 14.0, 7.528), (2.5, 14.0, 0.0), (2.5, 14.0, 0.5), (2.5, 14.0, 7.528), (2.0, 14.0, 8.049), (-2.0, 14.0, 8.049), (-2.5, 14.0, 8.049), (2.5, 14.0, 8.049), (2.0, 13.85, 0.5), (2.0, 13.85, 7.528), (-2.0, 13.85, 7.528), (-2.0, 13.85, 0.5), (2.0, 13.85, 0.0), (-2.0, 13.85, 0.0), (-2.0, 13.85, 8.049), (-2.5, 13.85, 0.0), (-2.5, 13.85, 0.5), (2.5, 13.85, 0.0), (2.5, 13.85, 0.5), (2.5, 13.85, 7.528), (-2.5, 13.85, 7.528), (2.0, 13.85, 8.049), (-2.5, 13.85, 8.049), (2.5, 13.85, 8.049)], [], [(7, 8, 5, 2), (6, 7, 2, 1), (0, 3, 10, 9), (3, 4, 11, 10), (4, 12, 15, 11), (4, 5, 13, 12), (8, 14, 13, 5), (24, 19, 18, 28), (23, 21, 19, 24), (20, 25, 26, 16), (16, 26, 27, 17), (17, 27, 31, 29), (17, 29, 22, 18), (28, 18, 22, 30), (3, 0, 20, 16), (1, 2, 19, 21), (6, 1, 21, 23), (8, 7, 24, 28), (0, 9, 25, 20), (4, 3, 16, 17), (5, 4, 17, 18), (2, 5, 18, 19), (10, 11, 27, 26), (14, 8, 28, 30), (11, 15, 31, 27), (15, 12, 29, 31), (12, 13, 22, 29), (13, 14, 30, 22)])
_uv = me_cube_002.uv_layers.new(name='UVMap')
_uv.uv.foreach_set('vector', [0.4583, 0.3576, 0.5002, 0.3576, 0.5002, 0.3611, 0.4583, 0.3611, 0.375, 0.3576, 0.4583, 0.3576, 0.4583, 0.3611, 0.375, 0.3611, 0.375, 0.3889, 0.4583, 0.3889, 0.4583, 0.3924, 0.375, 0.3924, 0.4583, 0.3889, 0.5002, 0.3889, 0.5002, 0.3924, 0.4583, 0.3924, 0.5002, 0.3889, 0.5033, 0.3889, 0.5033, 0.3924, 0.5002, 0.3924, 0.5002, 0.3889, 0.5002, 0.3611, 0.5033, 0.3611, 0.5033, 0.3889, 0.5002, 0.3576, 0.5033, 0.3576, 0.5033, 0.3611, 0.5002, 0.3611, 0.4583, 0.3576, 0.4583, 0.3611, 0.5002, 0.3611, 0.5002, 0.3576, 0.375, 0.3576, 0.375, 0.3611, 0.4583, 0.3611, 0.4583, 0.3576, 0.375, 0.3889, 0.375, 0.3924, 0.4583, 0.3924, 0.4583, 0.3889, 0.4583, 0.3889, 0.4583, 0.3924, 0.5002, 0.3924, 0.5002, 0.3889, 0.5002, 0.3889, 0.5002, 0.3924, 0.5033, 0.3924, 0.5033, 0.3889, 0.5002, 0.3889, 0.5033, 0.3889, 0.5033, 0.3611, 0.5002, 0.3611, 0.5002, 0.3576, 0.5002, 0.3611, 0.5033, 0.3611, 0.5033, 0.3576, 0.4583, 0.3889, 0.375, 0.3889, 0.375, 0.3889, 0.4583, 0.3889, 0.375, 0.3611, 0.4583, 0.3611, 0.4583, 0.3611, 0.375, 0.3611, 0.375, 0.3576, 0.375, 0.3611, 0.375, 0.3611, 0.375, 0.3576, 0.5002, 0.3576, 0.4583, 0.3576, 0.4583, 0.3576, 0.5002, 0.3576, 0.375, 0.3889, 0.375, 0.3924, 0.375, 0.3924, 0.375, 0.3889, 0.5002, 0.3889, 0.4583, 0.3889, 0.4583, 0.3889, 0.5002, 0.3889, 0.5002, 0.3611, 0.5002, 0.3889, 0.5002, 0.3889, 0.5002, 0.3611, 0.4583, 0.3611, 0.5002, 0.3611, 0.5002, 0.3611, 0.4583, 0.3611, 0.4583, 0.3924, 0.5002, 0.3924, 0.5002, 0.3924, 0.4583, 0.3924, 0.5033, 0.3576, 0.5002, 0.3576, 0.5002, 0.3576, 0.5033, 0.3576, 0.5002, 0.3924, 0.5033, 0.3924, 0.5033, 0.3924, 0.5002, 0.3924, 0.5033, 0.3924, 0.5033, 0.3889, 0.5033, 0.3889, 0.5033, 0.3924, 0.5033, 0.3889, 0.5033, 0.3611, 0.5033, 0.3611, 0.5033, 0.3889, 0.5033, 0.3611, 0.5033, 0.3576, 0.5033, 0.3576, 0.5033, 0.3611])
me_cube_002.use_remesh_fix_poles = True
me_cube_002.use_remesh_preserve_attributes = False
me_cube_002.update()
me_cube_008 = bpy.data.meshes.new('Cube.008')
me_cube_008.from_pydata([(-16.0, 14.0, 3.384), (-16.0, 14.0, 4.643), (16.0, 14.0, 3.384), (16.0, 14.0, 4.643), (16.0, -14.0, 3.383), (16.0, -14.0, 4.645), (-16.0, -14.0, 4.645), (-16.0, -14.0, 3.383), (-6.0, 14.0, 4.642), (-6.0, 14.0, 3.386), (6.0, 14.0, 3.386), (6.0, 14.0, 4.642), (-16.0, 0.0, 4.644), (-16.0, 0.0, 3.384), (16.0, 0.0, 4.644), (16.0, 0.0, 3.384), (-23.0, 14.0, 3.384), (-23.0, 14.0, 4.643), (-23.0, 0.0, 3.384), (-23.0, 0.0, 4.644), (-6.0, 13.9, 4.642), (-6.0, 13.9, 3.386), (6.0, 13.9, 3.386), (6.0, 13.9, 4.642), (-16.0, 13.9, 3.384), (-16.0, 13.9, 4.643), (-15.9, 0.1, 4.644), (-15.9, -14.0, 4.645), (-15.9, -14.0, 3.383), (-22.9, 13.9, 4.643), (15.9, 13.9, 3.384), (15.9, 13.9, 4.643), (15.9, -14.0, 3.383), (15.9, -14.0, 4.645), (15.9, 0.0, 4.644), (15.9, 0.0, 3.384), (-15.9, 0.1, 3.384), (-22.9, 13.9, 3.384), (-22.9, 0.1, 3.384), (-22.9, 0.1, 4.644)], [], [(12, 19, 18, 13), (0, 16, 17, 1), (12, 13, 7, 6), (3, 2, 10, 11), (14, 15, 2, 3), (8, 9, 0, 1), (5, 4, 15, 14), (17, 16, 18, 19), (26, 36, 38, 39), (24, 25, 29, 37), (26, 27, 28, 36), (31, 23, 22, 30), (34, 31, 30, 35), (20, 25, 24, 21), (33, 34, 35, 32), (29, 39, 38, 37), (19, 12, 26, 39), (7, 13, 36, 28), (12, 6, 27, 26), (5, 14, 34, 33), (6, 7, 28, 27), (2, 15, 35, 30), (1, 17, 29, 25), (3, 11, 23, 31), (10, 2, 30, 22), (18, 16, 37, 38), (4, 5, 33, 32), (17, 19, 39, 29), (14, 3, 31, 34), (15, 4, 32, 35), (16, 0, 24, 37), (8, 1, 25, 20), (13, 18, 38, 36), (0, 9, 21, 24), (9, 8, 20, 21), (11, 10, 22, 23)])
_uv = me_cube_008.uv_layers.new(name='UVMap')
_uv.uv.foreach_set('vector', [0.483, 0.125, 0.483, 0.125, 0.4755, 0.125, 0.4755, 0.125, 0.4755, 0.25, 0.4755, 0.25, 0.483, 0.25, 0.483, 0.25, 0.483, 0.125, 0.4755, 0.125, 0.4755, 0.0, 0.483, 0.0, 0.483, 0.5, 0.4755, 0.5, 0.4755, 0.4167, 0.483, 0.4167, 0.483, 0.625, 0.4755, 0.625, 0.4755, 0.5, 0.483, 0.5, 0.483, 0.3333, 0.4755, 0.3333, 0.4755, 0.25, 0.483, 0.25, 0.483, 0.75, 0.4755, 0.75, 0.4755, 0.625, 0.483, 0.625, 0.483, 0.25, 0.4755, 0.25, 0.4755, 0.125, 0.483, 0.125, 0.483, 0.125, 0.4755, 0.125, 0.4755, 0.125, 0.483, 0.125, 0.4755, 0.25, 0.483, 0.25, 0.483, 0.25, 0.4755, 0.25, 0.483, 0.125, 0.483, 0.0, 0.4755, 0.0, 0.4755, 0.125, 0.483, 0.5, 0.483, 0.4167, 0.4755, 0.4167, 0.4755, 0.5, 0.483, 0.625, 0.483, 0.5, 0.4755, 0.5, 0.4755, 0.625, 0.483, 0.3333, 0.483, 0.25, 0.4755, 0.25, 0.4755, 0.3333, 0.483, 0.75, 0.483, 0.625, 0.4755, 0.625, 0.4755, 0.75, 0.483, 0.25, 0.483, 0.125, 0.4755, 0.125, 0.4755, 0.25, 0.483, 0.125, 0.483, 0.125, 0.483, 0.125, 0.483, 0.125, 0.4755, 0.0, 0.4755, 0.125, 0.4755, 0.125, 0.4755, 0.0, 0.483, 0.125, 0.483, 0.0, 0.483, 0.0, 0.483, 0.125, 0.483, 0.75, 0.483, 0.625, 0.483, 0.625, 0.483, 0.75, 0.483, 0.0, 0.4755, 0.0, 0.4755, 0.0, 0.483, 0.0, 0.4755, 0.5, 0.4755, 0.625, 0.4755, 0.625, 0.4755, 0.5, 0.483, 0.25, 0.483, 0.25, 0.483, 0.25, 0.483, 0.25, 0.483, 0.5, 0.483, 0.4167, 0.483, 0.4167, 0.483, 0.5, 0.4755, 0.4167, 0.4755, 0.5, 0.4755, 0.5, 0.4755, 0.4167, 0.4755, 0.125, 0.4755, 0.25, 0.4755, 0.25, 0.4755, 0.125, 0.4755, 0.75, 0.483, 0.75, 0.483, 0.75, 0.4755, 0.75, 0.483, 0.25, 0.483, 0.125, 0.483, 0.125, 0.483, 0.25, 0.483, 0.625, 0.483, 0.5, 0.483, 0.5, 0.483, 0.625, 0.4755, 0.625, 0.4755, 0.75, 0.4755, 0.75, 0.4755, 0.625, 0.4755, 0.25, 0.4755, 0.25, 0.4755, 0.25, 0.4755, 0.25, 0.483, 0.3333, 0.483, 0.25, 0.483, 0.25, 0.483, 0.3333, 0.4755, 0.125, 0.4755, 0.125, 0.4755, 0.125, 0.4755, 0.125, 0.4755, 0.25, 0.4755, 0.3333, 0.4755, 0.3333, 0.4755, 0.25, 0.4755, 0.3333, 0.483, 0.3333, 0.483, 0.3333, 0.4755, 0.3333, 0.483, 0.4167, 0.4755, 0.4167, 0.4755, 0.4167, 0.483, 0.4167])
me_cube_008.use_remesh_fix_poles = True
me_cube_008.use_remesh_preserve_attributes = False
me_cube_008.update()
me_cube_009 = bpy.data.meshes.new('Cube.009')
me_cube_009.from_pydata([(-16.0, -14.0, 0.0), (-16.0, -14.0, 14.0), (-16.0, 14.0, 0.0), (-16.0, 14.0, 14.0), (16.0, -14.0, 0.0), (16.0, -14.0, 14.0), (16.0, 14.0, 0.0), (16.0, 14.0, 14.0), (-16.0, -14.0, 0.5), (-16.0, -14.0, 13.5), (-16.0, 14.0, 13.5), (-16.0, 14.0, 0.5), (16.0, 14.0, 13.5), (16.0, 14.0, 0.5), (16.0, -14.0, 13.5), (16.0, -14.0, 0.5), (6.0, 14.0, 0.0), (-6.0, 14.0, 0.0), (-6.0, 14.0, 14.0), (6.0, 14.0, 14.0), (-6.0, -14.0, 0.0), (6.0, -14.0, 0.0), (6.0, -14.0, 14.0), (-6.0, -14.0, 14.0), (-6.0, -14.0, 0.5), (6.0, -14.0, 0.5), (-6.0, -14.0, 13.5), (6.0, -14.0, 13.5), (6.0, 14.0, 0.5), (-6.0, 14.0, 0.5), (6.0, 14.0, 13.5), (-6.0, 14.0, 13.5), (2.0, 14.0, 14.0), (-2.0, 14.0, 14.0), (-2.0, -14.0, 0.0), (2.0, -14.0, 0.0), (-2.0, -14.0, 14.0), (2.0, -14.0, 14.0), (2.0, -14.0, 0.5), (-2.0, -14.0, 0.5), (2.0, -14.0, 13.5), (-2.0, -14.0, 13.5), (-2.0, 14.0, 13.5), (2.0, 14.0, 13.5), (-2.5, 14.0, 0.0), (-2.5, 14.0, 0.5), (-2.5, -14.0, 0.0), (-2.5, 14.0, 13.5), (-2.5, 14.0, 14.0), (-2.5, -14.0, 14.0), (-2.5, -14.0, 0.5), (-2.5, -14.0, 13.5), (2.5, 14.0, 0.0), (2.5, 14.0, 0.5), (2.5, -14.0, 0.0), (2.5, 14.0, 14.0), (2.5, -14.0, 14.0), (2.5, 14.0, 13.5), (2.5, -14.0, 0.5), (2.5, -14.0, 13.5), (-16.0, 0.0, 0.0), (-16.0, 0.0, 14.0), (16.0, 0.0, 0.0), (16.0, 0.0, 14.0), (16.0, 0.0, 0.5), (16.0, 0.0, 13.5), (-16.0, 0.0, 0.5), (-16.0, 0.0, 13.5), (-23.0, 0.0, 14.0), (-23.0, 14.0, 14.0), (-23.0, 14.0, 0.5), (-23.0, 14.0, 0.0), (-23.0, 14.0, 13.5), (-23.0, 0.0, 0.0), (-23.0, 0.0, 0.5), (-23.0, 0.0, 13.5), (-15.9, 0.1, 0.0), (-15.9, -13.9, 0.0), (-15.9, -13.9, 13.5), (-15.9, -13.9, 14.0), (-16.0, 13.9, 0.5), (-16.0, 13.9, 0.0), (-6.0, 13.9, 0.0), (6.0, 13.9, 14.0), (15.9, 13.9, 14.0), (15.9, 13.9, 0.5), (15.9, 13.9, 0.0), (15.9, 0.0, 0.0), (15.9, 0.0, 14.0), (15.9, -13.9, 14.0), (15.9, -13.9, 0.5), (15.9, -13.9, 0.0), (6.0, -13.9, 0.0), (-6.0, -13.9, 14.0), (-15.9, -13.9, 0.5), (-16.0, 13.9, 14.0), (-16.0, 13.9, 13.5), (15.9, 13.9, 13.5), (15.9, -13.9, 13.5), (6.0, -13.9, 0.5), (6.0, -13.9, 13.5), (15.9, 0.0, 0.5), (15.9, 0.0, 13.5), (-6.0, 13.9, 0.5), (-6.0, 13.9, 13.5), (-15.9, 0.1, 0.5), (-15.9, 0.1, 13.5), (6.0, 13.9, 0.0), (-6.0, 13.9, 14.0), (-6.0, -13.9, 0.0), (6.0, -13.9, 14.0), (-6.0, -13.9, 0.5), (-6.0, -13.9, 13.5), (6.0, 13.9, 0.5), (6.0, 13.9, 13.5), (2.0, -13.9, 0.5), (-2.0, -13.9, 0.5), (-2.0, 13.9, 13.5), (2.0, 13.9, 13.5), (2.0, 13.9, 14.0), (-2.0, 13.9, 14.0), (2.0, -13.9, 13.5), (-2.0, -13.9, 13.5), (-2.0, -13.9, 14.0), (2.0, -13.9, 14.0), (-2.0, -13.9, 0.0), (2.0, -13.9, 0.0), (-2.5, 13.9, 0.5), (-2.5, -13.9, 0.0), (2.5, 13.9, 0.0), (2.5, -13.9, 0.0), (2.5, 13.9, 14.0), (2.5, -13.9, 14.0), (-2.5, 13.9, 13.5), (-2.5, 13.9, 14.0), (2.5, 13.9, 13.5), (-2.5, -13.9, 14.0), (2.5, -13.9, 0.5), (-2.5, -13.9, 0.5), (-2.5, -13.9, 13.5), (2.5, -13.9, 13.5), (-2.5, 13.9, 0.0), (2.5, 13.9, 0.5), (-15.9, 0.1, 14.0), (-22.9, 0.1, 0.0), (-22.9, 13.9, 0.0), (-22.9, 0.1, 14.0), (-22.9, 0.1, 13.5), (-22.9, 13.9, 14.0), (-22.9, 13.9, 0.5), (-22.9, 13.9, 13.5), (-22.9, 0.1, 0.5)], [], [(10, 72, 69, 3), (30, 19, 7, 12), (65, 63, 5, 14), (26, 23, 1, 9), (20, 24, 8, 0), (62, 64, 15, 4), (16, 28, 13, 6), (66, 74, 73, 60), (2, 11, 29, 17), (4, 15, 25, 21), (51, 49, 23, 26), (54, 58, 38, 35), (14, 5, 22, 27), (59, 56, 37, 40), (10, 3, 18, 31), (57, 55, 19, 30), (52, 53, 28, 16), (47, 48, 33, 42), (46, 50, 24, 20), (43, 42, 33, 32), (41, 40, 37, 36), (34, 35, 38, 39), (17, 29, 45, 44), (34, 39, 50, 46), (31, 18, 48, 47), (41, 36, 49, 51), (43, 32, 55, 57), (27, 22, 56, 59), (21, 25, 58, 54), (61, 68, 75, 67), (0, 8, 66, 60), (6, 13, 64, 62), (12, 7, 63, 65), (9, 1, 61, 67), (75, 68, 69, 72), (73, 74, 70, 71), (2, 71, 70, 11), (96, 95, 148, 150), (114, 97, 84, 83), (102, 98, 89, 88), (112, 78, 79, 93), (109, 77, 94, 111), (87, 91, 90, 101), (107, 86, 85, 113), (105, 76, 144, 151), (81, 82, 103, 80), (91, 92, 99, 90), (139, 112, 93, 136), (130, 126, 115, 137), (98, 100, 110, 89), (140, 121, 124, 132), (96, 104, 108, 95), (135, 114, 83, 131), (129, 107, 113, 142), (133, 117, 120, 134), (128, 109, 111, 138), (118, 119, 120, 117), (122, 123, 124, 121), (125, 116, 115, 126), (82, 141, 127, 103), (125, 128, 138, 116), (104, 133, 134, 108), (122, 139, 136, 123), (118, 135, 131, 119), (100, 140, 132, 110), (92, 130, 137, 99), (143, 106, 147, 146), (77, 76, 105, 94), (86, 87, 101, 85), (97, 102, 88, 84), (78, 106, 143, 79), (147, 150, 148, 146), (144, 145, 149, 151), (81, 80, 149, 145), (1, 23, 93, 79), (63, 7, 84, 88), (51, 26, 112, 139), (15, 64, 101, 90), (59, 40, 121, 140), (65, 14, 98, 102), (17, 44, 141, 82), (39, 38, 115, 116), (60, 73, 144, 76), (46, 20, 109, 128), (42, 43, 118, 117), (71, 2, 81, 145), (31, 47, 133, 104), (25, 15, 90, 99), (68, 61, 143, 146), (33, 48, 134, 120), (32, 33, 120, 119), (14, 27, 100, 98), (67, 75, 147, 106), (49, 36, 123, 136), (64, 13, 85, 101), (24, 50, 138, 111), (40, 41, 122, 121), (12, 65, 102, 97), (41, 51, 139, 122), (29, 11, 80, 103), (44, 45, 127, 141), (36, 37, 124, 123), (10, 31, 104, 96), (66, 8, 94, 105), (69, 68, 146, 148), (35, 34, 125, 126), (9, 67, 106, 78), (16, 6, 86, 107), (28, 53, 142, 113), (18, 3, 95, 108), (73, 71, 145, 144), (54, 35, 126, 130), (45, 29, 103, 127), (20, 0, 77, 109), (70, 74, 151, 149), (55, 32, 119, 131), (34, 46, 128, 125), (22, 5, 89, 110), (0, 60, 76, 77), (75, 72, 150, 147), (56, 22, 110, 132), (52, 16, 107, 129), (8, 24, 111, 94), (43, 57, 135, 118), (21, 54, 130, 92), (26, 9, 78, 112), (38, 58, 137, 115), (19, 55, 131, 83), (13, 28, 113, 85), (2, 17, 82, 81), (74, 66, 105, 151), (27, 59, 140, 100), (37, 56, 132, 124), (30, 12, 97, 114), (7, 19, 83, 84), (3, 69, 148, 95), (53, 52, 129, 142), (47, 42, 117, 133), (72, 10, 96, 150), (48, 18, 108, 134), (6, 62, 87, 86), (11, 70, 149, 80), (57, 30, 114, 135), (5, 63, 88, 89), (23, 49, 136, 93), (61, 1, 79, 143), (58, 25, 99, 137), (4, 21, 92, 91), (62, 4, 91, 87), (50, 39, 116, 138)])
_uv = me_cube_009.uv_layers.new(name='UVMap')
_uv.uv.foreach_set('vector', [0.5417, 0.25, 0.5417, 0.25, 0.625, 0.25, 0.625, 0.25, 0.5417, 0.4167, 0.625, 0.4167, 0.625, 0.5, 0.5417, 0.5, 0.5417, 0.625, 0.625, 0.625, 0.625, 0.75, 0.5417, 0.75, 0.5417, 0.9167, 0.625, 0.9167, 0.625, 1.0, 0.5417, 1.0, 0.375, 0.9167, 0.4583, 0.9167, 0.4583, 1.0, 0.375, 1.0, 0.375, 0.625, 0.4583, 0.625, 0.4583, 0.75, 0.375, 0.75, 0.375, 0.4167, 0.4583, 0.4167, 0.4583, 0.5, 0.375, 0.5, 0.4583, 0.125, 0.4583, 0.125, 0.375, 0.125, 0.375, 0.125, 0.375, 0.25, 0.4583, 0.25, 0.4583, 0.3333, 0.375, 0.3333, 0.375, 0.75, 0.4583, 0.75, 0.4583, 0.8333, 0.375, 0.8333, 0.5417, 0.8924, 0.625, 0.8924, 0.625, 0.9167, 0.5417, 0.9167, 0.375, 0.8576, 0.4583, 0.8576, 0.4583, 0.8611, 0.375, 0.8611, 0.5417, 0.75, 0.625, 0.75, 0.625, 0.8333, 0.5417, 0.8333, 0.5417, 0.8576, 0.625, 0.8576, 0.625, 0.8611, 0.5417, 0.8611, 0.5417, 0.25, 0.625, 0.25, 0.625, 0.3333, 0.5417, 0.3333, 0.5417, 0.3924, 0.625, 0.3924, 0.625, 0.4167, 0.5417, 0.4167, 0.375, 0.3924, 0.4583, 0.3924, 0.4583, 0.4167, 0.375, 0.4167, 0.5417, 0.3576, 0.625, 0.3576, 0.625, 0.3611, 0.5417, 0.3611, 0.375, 0.8924, 0.4583, 0.8924, 0.4583, 0.9167, 0.375, 0.9167, 0.5417, 0.3889, 0.5417, 0.3611, 0.625, 0.3611, 0.625, 0.3889, 0.5417, 0.8889, 0.5417, 0.8611, 0.625, 0.8611, 0.625, 0.8889, 0.375, 0.8889, 0.375, 0.8611, 0.4583, 0.8611, 0.4583, 0.8889, 0.375, 0.3333, 0.4583, 0.3333, 0.4583, 0.3576, 0.375, 0.3576, 0.375, 0.8889, 0.4583, 0.8889, 0.4583, 0.8924, 0.375, 0.8924, 0.5417, 0.3333, 0.625, 0.3333, 0.625, 0.3576, 0.5417, 0.3576, 0.5417, 0.8889, 0.625, 0.8889, 0.625, 0.8924, 0.5417, 0.8924, 0.5417, 0.3889, 0.625, 0.3889, 0.625, 0.3924, 0.5417, 0.3924, 0.5417, 0.8333, 0.625, 0.8333, 0.625, 0.8576, 0.5417, 0.8576, 0.375, 0.8333, 0.4583, 0.8333, 0.4583, 0.8576, 0.375, 0.8576, 0.625, 0.125, 0.625, 0.125, 0.5417, 0.125, 0.5417, 0.125, 0.375, 0.0, 0.4583, 0.0, 0.4583, 0.125, 0.375, 0.125, 0.375, 0.5, 0.4583, 0.5, 0.4583, 0.625, 0.375, 0.625, 0.5417, 0.5, 0.625, 0.5, 0.625, 0.625, 0.5417, 0.625, 0.5417, 0.0, 0.625, 0.0, 0.625, 0.125, 0.5417, 0.125, 0.5417, 0.125, 0.625, 0.125, 0.625, 0.25, 0.5417, 0.25, 0.375, 0.125, 0.4583, 0.125, 0.4583, 0.25, 0.375, 0.25, 0.375, 0.25, 0.375, 0.25, 0.4583, 0.25, 0.4583, 0.25, 0.5417, 0.25, 0.625, 0.25, 0.625, 0.25, 0.5417, 0.25, 0.5417, 0.4167, 0.5417, 0.5, 0.625, 0.5, 0.625, 0.4167, 0.5417, 0.625, 0.5417, 0.75, 0.625, 0.75, 0.625, 0.625, 0.5417, 0.9167, 0.5417, 1.0, 0.625, 1.0, 0.625, 0.9167, 0.375, 0.9167, 0.375, 1.0, 0.4583, 1.0, 0.4583, 0.9167, 0.375, 0.625, 0.375, 0.75, 0.4583, 0.75, 0.4583, 0.625, 0.375, 0.4167, 0.375, 0.5, 0.4583, 0.5, 0.4583, 0.4167, 0.4583, 0.125, 0.375, 0.125, 0.375, 0.125, 0.4583, 0.125, 0.375, 0.25, 0.375, 0.3333, 0.4583, 0.3333, 0.4583, 0.25, 0.375, 0.75, 0.375, 0.8333, 0.4583, 0.8333, 0.4583, 0.75, 0.5417, 0.8924, 0.5417, 0.9167, 0.625, 0.9167, 0.625, 0.8924, 0.375, 0.8576, 0.375, 0.8611, 0.4583, 0.8611, 0.4583, 0.8576, 0.5417, 0.75, 0.5417, 0.8333, 0.625, 0.8333, 0.625, 0.75, 0.5417, 0.8576, 0.5417, 0.8611, 0.625, 0.8611, 0.625, 0.8576, 0.5417, 0.25, 0.5417, 0.3333, 0.625, 0.3333, 0.625, 0.25, 0.5417, 0.3924, 0.5417, 0.4167, 0.625, 0.4167, 0.625, 0.3924, 0.375, 0.3924, 0.375, 0.4167, 0.4583, 0.4167, 0.4583, 0.3924, 0.5417, 0.3576, 0.5417, 0.3611, 0.625, 0.3611, 0.625, 0.3576, 0.375, 0.8924, 0.375, 0.9167, 0.4583, 0.9167, 0.4583, 0.8924, 0.5417, 0.3889, 0.625, 0.3889, 0.625, 0.3611, 0.5417, 0.3611, 0.5417, 0.8889, 0.625, 0.8889, 0.625, 0.8611, 0.5417, 0.8611, 0.375, 0.8889, 0.4583, 0.8889, 0.4583, 0.8611, 0.375, 0.8611, 0.375, 0.3333, 0.375, 0.3576, 0.4583, 0.3576, 0.4583, 0.3333, 0.375, 0.8889, 0.375, 0.8924, 0.4583, 0.8924, 0.4583, 0.8889, 0.5417, 0.3333, 0.5417, 0.3576, 0.625, 0.3576, 0.625, 0.3333, 0.5417, 0.8889, 0.5417, 0.8924, 0.625, 0.8924, 0.625, 0.8889, 0.5417, 0.3889, 0.5417, 0.3924, 0.625, 0.3924, 0.625, 0.3889, 0.5417, 0.8333, 0.5417, 0.8576, 0.625, 0.8576, 0.625, 0.8333, 0.375, 0.8333, 0.375, 0.8576, 0.4583, 0.8576, 0.4583, 0.8333, 0.625, 0.125, 0.5417, 0.125, 0.5417, 0.125, 0.625, 0.125, 0.375, 0.0, 0.375, 0.125, 0.4583, 0.125, 0.4583, 0.0, 0.375, 0.5, 0.375, 0.625, 0.4583, 0.625, 0.4583, 0.5, 0.5417, 0.5, 0.5417, 0.625, 0.625, 0.625, 0.625, 0.5, 0.5417, 0.0, 0.5417, 0.125, 0.625, 0.125, 0.625, 0.0, 0.5417, 0.125, 0.5417, 0.25, 0.625, 0.25, 0.625, 0.125, 0.375, 0.125, 0.375, 0.25, 0.4583, 0.25, 0.4583, 0.125, 0.375, 0.25, 0.4583, 0.25, 0.4583, 0.25, 0.375, 0.25, 0.625, 1.0, 0.625, 0.9167, 0.625, 0.9167, 0.625, 1.0, 0.625, 0.625, 0.625, 0.5, 0.625, 0.5, 0.625, 0.625, 0.5417, 0.8924, 0.5417, 0.9167, 0.5417, 0.9167, 0.5417, 0.8924, 0.4583, 0.75, 0.4583, 0.625, 0.4583, 0.625, 0.4583, 0.75, 0.5417, 0.8576, 0.5417, 0.8611, 0.5417, 0.8611, 0.5417, 0.8576, 0.5417, 0.625, 0.5417, 0.75, 0.5417, 0.75, 0.5417, 0.625, 0.375, 0.3333, 0.375, 0.3576, 0.375, 0.3576, 0.375, 0.3333, 0.4583, 0.8889, 0.4583, 0.8611, 0.4583, 0.8611, 0.4583, 0.8889, 0.375, 0.125, 0.375, 0.125, 0.375, 0.125, 0.375, 0.125, 0.375, 0.8924, 0.375, 0.9167, 0.375, 0.9167, 0.375, 0.8924, 0.5417, 0.3611, 0.5417, 0.3889, 0.5417, 0.3889, 0.5417, 0.3611, 0.375, 0.25, 0.375, 0.25, 0.375, 0.25, 0.375, 0.25, 0.5417, 0.3333, 0.5417, 0.3576, 0.5417, 0.3576, 0.5417, 0.3333, 0.4583, 0.8333, 0.4583, 0.75, 0.4583, 0.75, 0.4583, 0.8333, 0.625, 0.125, 0.625, 0.125, 0.625, 0.125, 0.625, 0.125, 0.625, 0.3611, 0.625, 0.3576, 0.625, 0.3576, 0.625, 0.3611, 0.625, 0.3889, 0.625, 0.3611, 0.625, 0.3611, 0.625, 0.3889, 0.5417, 0.75, 0.5417, 0.8333, 0.5417, 0.8333, 0.5417, 0.75, 0.5417, 0.125, 0.5417, 0.125, 0.5417, 0.125, 0.5417, 0.125, 0.625, 0.8924, 0.625, 0.8889, 0.625, 0.8889, 0.625, 0.8924, 0.4583, 0.625, 0.4583, 0.5, 0.4583, 0.5, 0.4583, 0.625, 0.4583, 0.9167, 0.4583, 0.8924, 0.4583, 0.8924, 0.4583, 0.9167, 0.5417, 0.8611, 0.5417, 0.8889, 0.5417, 0.8889, 0.5417, 0.8611, 0.5417, 0.5, 0.5417, 0.625, 0.5417, 0.625, 0.5417, 0.5, 0.5417, 0.8889, 0.5417, 0.8924, 0.5417, 0.8924, 0.5417, 0.8889, 0.4583, 0.3333, 0.4583, 0.25, 0.4583, 0.25, 0.4583, 0.3333, 0.375, 0.3576, 0.4583, 0.3576, 0.4583, 0.3576, 0.375, 0.3576, 0.625, 0.8889, 0.625, 0.8611, 0.625, 0.8611, 0.625, 0.8889, 0.5417, 0.25, 0.5417, 0.3333, 0.5417, 0.3333, 0.5417, 0.25, 0.4583, 0.125, 0.4583, 0.0, 0.4583, 0.0, 0.4583, 0.125, 0.625, 0.25, 0.625, 0.125, 0.625, 0.125, 0.625, 0.25, 0.375, 0.8611, 0.375, 0.8889, 0.375, 0.8889, 0.375, 0.8611, 0.5417, 0.0, 0.5417, 0.125, 0.5417, 0.125, 0.5417, 0.0, 0.375, 0.4167, 0.375, 0.5, 0.375, 0.5, 0.375, 0.4167, 0.4583, 0.4167, 0.4583, 0.3924, 0.4583, 0.3924, 0.4583, 0.4167, 0.625, 0.3333, 0.625, 0.25, 0.625, 0.25, 0.625, 0.3333, 0.375, 0.125, 0.375, 0.25, 0.375, 0.25, 0.375, 0.125, 0.375, 0.8576, 0.375, 0.8611, 0.375, 0.8611, 0.375, 0.8576, 0.4583, 0.3576, 0.4583, 0.3333, 0.4583, 0.3333, 0.4583, 0.3576, 0.375, 0.9167, 0.375, 1.0, 0.375, 1.0, 0.375, 0.9167, 0.4583, 0.25, 0.4583, 0.125, 0.4583, 0.125, 0.4583, 0.25, 0.625, 0.3924, 0.625, 0.3889, 0.625, 0.3889, 0.625, 0.3924, 0.375, 0.8889, 0.375, 0.8924, 0.375, 0.8924, 0.375, 0.8889, 0.625, 0.8333, 0.625, 0.75, 0.625, 0.75, 0.625, 0.8333, 0.375, 0.0, 0.375, 0.125, 0.375, 0.125, 0.375, 0.0, 0.5417, 0.125, 0.5417, 0.25, 0.5417, 0.25, 0.5417, 0.125, 0.625, 0.8576, 0.625, 0.8333, 0.625, 0.8333, 0.625, 0.8576, 0.375, 0.3924, 0.375, 0.4167, 0.375, 0.4167, 0.375, 0.3924, 0.4583, 1.0, 0.4583, 0.9167, 0.4583, 0.9167, 0.4583, 1.0, 0.5417, 0.3889, 0.5417, 0.3924, 0.5417, 0.3924, 0.5417, 0.3889, 0.375, 0.8333, 0.375, 0.8576, 0.375, 0.8576, 0.375, 0.8333, 0.5417, 0.9167, 0.5417, 1.0, 0.5417, 1.0, 0.5417, 0.9167, 0.4583, 0.8611, 0.4583, 0.8576, 0.4583, 0.8576, 0.4583, 0.8611, 0.625, 0.4167, 0.625, 0.3924, 0.625, 0.3924, 0.625, 0.4167, 0.4583, 0.5, 0.4583, 0.4167, 0.4583, 0.4167, 0.4583, 0.5, 0.375, 0.25, 0.375, 0.3333, 0.375, 0.3333, 0.375, 0.25, 0.4583, 0.125, 0.4583, 0.125, 0.4583, 0.125, 0.4583, 0.125, 0.5417, 0.8333, 0.5417, 0.8576, 0.5417, 0.8576, 0.5417, 0.8333, 0.625, 0.8611, 0.625, 0.8576, 0.625, 0.8576, 0.625, 0.8611, 0.5417, 0.4167, 0.5417, 0.5, 0.5417, 0.5, 0.5417, 0.4167, 0.625, 0.5, 0.625, 0.4167, 0.625, 0.4167, 0.625, 0.5, 0.625, 0.25, 0.625, 0.25, 0.625, 0.25, 0.625, 0.25, 0.4583, 0.3924, 0.375, 0.3924, 0.375, 0.3924, 0.4583, 0.3924, 0.5417, 0.3576, 0.5417, 0.3611, 0.5417, 0.3611, 0.5417, 0.3576, 0.5417, 0.25, 0.5417, 0.25, 0.5417, 0.25, 0.5417, 0.25, 0.625, 0.3576, 0.625, 0.3333, 0.625, 0.3333, 0.625, 0.3576, 0.375, 0.5, 0.375, 0.625, 0.375, 0.625, 0.375, 0.5, 0.4583, 0.25, 0.4583, 0.25, 0.4583, 0.25, 0.4583, 0.25, 0.5417, 0.3924, 0.5417, 0.4167, 0.5417, 0.4167, 0.5417, 0.3924, 0.625, 0.75, 0.625, 0.625, 0.625, 0.625, 0.625, 0.75, 0.625, 0.9167, 0.625, 0.8924, 0.625, 0.8924, 0.625, 0.9167, 0.625, 0.125, 0.625, 0.0, 0.625, 0.0, 0.625, 0.125, 0.4583, 0.8576, 0.4583, 0.8333, 0.4583, 0.8333, 0.4583, 0.8576, 0.375, 0.75, 0.375, 0.8333, 0.375, 0.8333, 0.375, 0.75, 0.375, 0.625, 0.375, 0.75, 0.375, 0.75, 0.375, 0.625, 0.4583, 0.8924, 0.4583, 0.8889, 0.4583, 0.8889, 0.4583, 0.8924])
me_cube_009.use_remesh_fix_poles = True
me_cube_009.use_remesh_preserve_attributes = False
me_cube_009.update()

# ---- objects
ob_room_shell = bpy.data.objects.new('Room Shell', me_cube_001)
ob_windows = bpy.data.objects.new('Windows', me_cube_003)
ob_table = bpy.data.objects.new('Table', me_cube_006)
ob_table_001 = bpy.data.objects.new('Table.001', me_cube_007)
ob_border_001 = bpy.data.objects.new('Border.001', me_cube_002)
ob_room_shell_001 = bpy.data.objects.new('Room Shell.001', me_cube_008)
ob_room_shell_002 = bpy.data.objects.new('Room Shell.002', me_cube_009)

# ---- transforms, parenting, visibility, modifiers, constraints
ob_room_shell.location = (0.0, 0.0, 0.0)
ob_windows.location = (0.0, 0.0, 0.0)
ob_table.location = (0.0, 0.0, 0.0)
ob_table_001.location = (0.0, 0.0, 0.0)
ob_border_001.location = (0.0, 0.0, 0.0)
ob_room_shell_001.location = (0.0, 0.0, 0.0)
ob_room_shell_002.location = (0.0, 0.0, 0.0)

# ---- collection membership
col_collection.objects.link(ob_room_shell)
col_collection.objects.link(ob_windows)
col_collection.objects.link(ob_table)
col_collection.objects.link(ob_table_001)
col_collection.objects.link(ob_border_001)
col_collection.objects.link(ob_room_shell_001)
col_collection.objects.link(ob_room_shell_002)

# ---- scene / render settings (as saved in the file)
scene.frame_start = 1; scene.frame_end = 250; scene.frame_set(1)
scene.render.engine = 'BLENDER_EEVEE_NEXT'
scene.cycles.use_denoising = False
scene.cycles.samples = 128
scene.cycles.sampling_pattern = 'TABULATED_SOBOL'
scene.cycles.use_adaptive_sampling = False
scene.cycles.use_light_tree = False
scene.view_settings.view_transform = 'Filmic'
bpy.context.view_layer.update()

# ---- added for rendering (the .blend has no active camera and no usable light): camera, sun
cam_auto = bpy.data.cameras.new('AutoCamera')
cam_auto.lens = 50.0
cam_auto.sensor_width = 36.0
cam_auto.clip_end = 1000.0
ob_auto_camera = bpy.data.objects.new('AutoCamera', cam_auto)
scene.collection.objects.link(ob_auto_camera)
ob_auto_camera.location = (42.9265, -55.6618, 44.1412)
ob_auto_camera.rotation_euler = (1.09748, -7.21219e-08, 0.694738)
scene.camera = ob_auto_camera
light_auto_sun = bpy.data.lights.new('AutoSun', 'SUN')
light_auto_sun.energy = 3.0
light_auto_sun.angle = 0.0523599
ob_auto_sun = bpy.data.objects.new('AutoSun', light_auto_sun)
scene.collection.objects.link(ob_auto_sun)
ob_auto_sun.rotation_euler = (0.872665, 0.174533, 0.523599)
bpy.context.view_layer.update()
